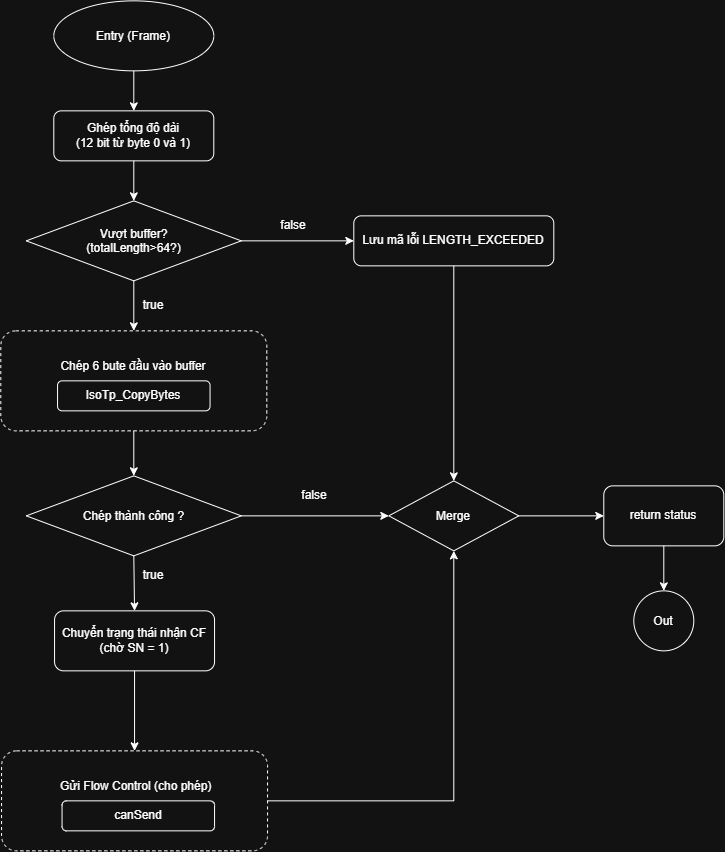

The diagram above was exported from draw.io. Its source (the exported page's mxGraphModel, read from the mxfile embedded in the PNG):
<mxGraphModel dx="1262" dy="904" grid="1" gridSize="10" guides="1" tooltips="1" connect="1" arrows="1" fold="1" page="1" pageScale="1" pageWidth="827" pageHeight="1169" math="0" shadow="0">
  <root>
    <mxCell id="0" />
    <mxCell id="1" parent="0" />
    <mxCell id="gpajVZqXDgXOWj6No1zx-1" parent="1" style="ellipse;whiteSpace=wrap;html=1;shapeInside=1;" value="Entry (Frame)" vertex="1">
      <mxGeometry height="70" width="160" x="240" y="110" as="geometry" />
    </mxCell>
    <mxCell id="gpajVZqXDgXOWj6No1zx-2" parent="1" style="rounded=1;whiteSpace=wrap;html=1;" value="Ghép tổng độ dài&lt;div&gt;(12 bit từ byte 0 và 1)&lt;/div&gt;" vertex="1">
      <mxGeometry height="50" width="160" x="240" y="220" as="geometry" />
    </mxCell>
    <mxCell id="gpajVZqXDgXOWj6No1zx-3" parent="1" style="rhombus;whiteSpace=wrap;html=1;shapeInside=1;" value="Vượt buffer?&lt;br&gt;(totalLength&amp;gt;64?)" vertex="1">
      <mxGeometry height="80" width="215" x="212.5" y="310" as="geometry" />
    </mxCell>
    <mxCell id="gpajVZqXDgXOWj6No1zx-4" parent="1" style="rounded=1;whiteSpace=wrap;html=1;dashed=1;" value="Chép 6 bute đầu vào buffer&lt;div&gt;&lt;br&gt;&lt;/div&gt;&lt;div&gt;&lt;br&gt;&lt;/div&gt;" vertex="1">
      <mxGeometry height="100" width="266" x="187" y="440" as="geometry" />
    </mxCell>
    <mxCell id="gpajVZqXDgXOWj6No1zx-5" parent="1" style="rounded=1;whiteSpace=wrap;html=1;" value="IsoTp_CopyBytes" vertex="1">
      <mxGeometry height="30" width="152.5" x="243.75" y="490" as="geometry" />
    </mxCell>
    <mxCell id="gpajVZqXDgXOWj6No1zx-6" parent="1" style="rhombus;whiteSpace=wrap;html=1;shapeInside=1;" value="Chép thành công ?" vertex="1">
      <mxGeometry height="80" width="215" x="212.5" y="585" as="geometry" />
    </mxCell>
    <mxCell id="gpajVZqXDgXOWj6No1zx-7" parent="1" style="rounded=1;whiteSpace=wrap;html=1;dashed=1;" value="&amp;nbsp;Gửi Flow Control (cho phép)&lt;div&gt;&lt;br&gt;&lt;/div&gt;&lt;div&gt;&lt;br&gt;&lt;/div&gt;" vertex="1">
      <mxGeometry height="100" width="266" x="187.75" y="860" as="geometry" />
    </mxCell>
    <mxCell id="gpajVZqXDgXOWj6No1zx-8" parent="1" style="rounded=1;whiteSpace=wrap;html=1;" value="canSend" vertex="1">
      <mxGeometry height="30" width="152.5" x="248.25" y="910" as="geometry" />
    </mxCell>
    <mxCell id="gpajVZqXDgXOWj6No1zx-9" edge="1" parent="1" source="gpajVZqXDgXOWj6No1zx-1" style="endArrow=classic;html=1;rounded=0;fontFamily=Helvetica;fontSize=12;fontColor=default;exitX=0.5;exitY=1;exitDx=0;exitDy=0;entryX=0.5;entryY=0;entryDx=0;entryDy=0;" target="gpajVZqXDgXOWj6No1zx-2" value="">
      <mxGeometry height="50" relative="1" width="50" as="geometry">
        <mxPoint x="380" y="490" as="sourcePoint" />
        <mxPoint x="430" y="440" as="targetPoint" />
      </mxGeometry>
    </mxCell>
    <mxCell id="gpajVZqXDgXOWj6No1zx-10" edge="1" parent="1" source="gpajVZqXDgXOWj6No1zx-2" style="endArrow=classic;html=1;rounded=0;fontFamily=Helvetica;fontSize=12;fontColor=default;exitX=0.5;exitY=1;exitDx=0;exitDy=0;entryX=0.5;entryY=0;entryDx=0;entryDy=0;" target="gpajVZqXDgXOWj6No1zx-3" value="">
      <mxGeometry height="50" relative="1" width="50" as="geometry">
        <mxPoint x="380" y="490" as="sourcePoint" />
        <mxPoint x="430" y="440" as="targetPoint" />
      </mxGeometry>
    </mxCell>
    <mxCell id="gpajVZqXDgXOWj6No1zx-11" edge="1" parent="1" source="gpajVZqXDgXOWj6No1zx-4" style="endArrow=classic;html=1;rounded=0;fontFamily=Helvetica;fontSize=12;fontColor=default;exitX=0.5;exitY=1;exitDx=0;exitDy=0;entryX=0.5;entryY=0;entryDx=0;entryDy=0;" target="gpajVZqXDgXOWj6No1zx-6" value="">
      <mxGeometry height="50" relative="1" width="50" as="geometry">
        <mxPoint x="340" y="550" as="sourcePoint" />
        <mxPoint x="430" y="440" as="targetPoint" />
      </mxGeometry>
    </mxCell>
    <mxCell id="gpajVZqXDgXOWj6No1zx-12" edge="1" parent="1" source="gpajVZqXDgXOWj6No1zx-3" style="endArrow=classic;html=1;rounded=0;fontFamily=Helvetica;fontSize=12;fontColor=default;exitX=0.5;exitY=1;exitDx=0;exitDy=0;entryX=0.5;entryY=0;entryDx=0;entryDy=0;" target="gpajVZqXDgXOWj6No1zx-4" value="">
      <mxGeometry height="50" relative="1" width="50" as="geometry">
        <mxPoint x="380" y="490" as="sourcePoint" />
        <mxPoint x="430" y="440" as="targetPoint" />
      </mxGeometry>
    </mxCell>
    <mxCell id="gpajVZqXDgXOWj6No1zx-14" parent="1" style="rounded=1;whiteSpace=wrap;html=1;" value="Lưu mã lỗi LENGTH_EXCEEDED" vertex="1">
      <mxGeometry height="50" width="200" x="540" y="325" as="geometry" />
    </mxCell>
    <mxCell id="gpajVZqXDgXOWj6No1zx-15" edge="1" parent="1" source="gpajVZqXDgXOWj6No1zx-3" style="endArrow=classic;html=1;rounded=0;fontFamily=Helvetica;fontSize=12;fontColor=default;exitX=1;exitY=0.5;exitDx=0;exitDy=0;entryX=0;entryY=0.5;entryDx=0;entryDy=0;" target="gpajVZqXDgXOWj6No1zx-14" value="">
      <mxGeometry height="50" relative="1" width="50" as="geometry">
        <mxPoint x="380" y="490" as="sourcePoint" />
        <mxPoint x="430" y="440" as="targetPoint" />
      </mxGeometry>
    </mxCell>
    <mxCell id="gpajVZqXDgXOWj6No1zx-16" parent="1" style="text;html=1;whiteSpace=wrap;strokeColor=none;fillColor=none;align=center;verticalAlign=middle;rounded=0;" value="false" vertex="1">
      <mxGeometry height="30" width="60" x="450" y="320" as="geometry" />
    </mxCell>
    <mxCell id="gpajVZqXDgXOWj6No1zx-17" parent="1" style="text;html=1;whiteSpace=wrap;strokeColor=none;fillColor=none;align=center;verticalAlign=middle;rounded=0;" value="true" vertex="1">
      <mxGeometry height="30" width="60" x="310" y="400" as="geometry" />
    </mxCell>
    <mxCell id="gpajVZqXDgXOWj6No1zx-18" edge="1" parent="1" source="gpajVZqXDgXOWj6No1zx-6" style="endArrow=classic;html=1;rounded=0;fontFamily=Helvetica;fontSize=12;fontColor=default;exitX=1;exitY=0.5;exitDx=0;exitDy=0;entryX=0;entryY=0.5;entryDx=0;entryDy=0;" target="gpajVZqXDgXOWj6No1zx-22" value="">
      <mxGeometry height="50" relative="1" width="50" as="geometry">
        <mxPoint x="380" y="490" as="sourcePoint" />
        <mxPoint x="600" y="625" as="targetPoint" />
      </mxGeometry>
    </mxCell>
    <mxCell id="gpajVZqXDgXOWj6No1zx-19" parent="1" style="text;html=1;whiteSpace=wrap;strokeColor=none;fillColor=none;align=center;verticalAlign=middle;rounded=0;" value="true" vertex="1">
      <mxGeometry height="30" width="60" x="310" y="670" as="geometry" />
    </mxCell>
    <mxCell id="gpajVZqXDgXOWj6No1zx-20" edge="1" parent="1" source="gpajVZqXDgXOWj6No1zx-7" style="endArrow=classic;html=1;rounded=0;fontFamily=Helvetica;fontSize=12;fontColor=default;exitX=1;exitY=0.5;exitDx=0;exitDy=0;entryX=0.5;entryY=1;entryDx=0;entryDy=0;" target="gpajVZqXDgXOWj6No1zx-22" value="">
      <mxGeometry height="50" relative="1" width="50" as="geometry">
        <Array as="points">
          <mxPoint x="640" y="910" />
        </Array>
        <mxPoint x="380" y="640" as="sourcePoint" />
        <mxPoint x="634.8582995951417" y="734.8582995951415" as="targetPoint" />
      </mxGeometry>
    </mxCell>
    <mxCell id="gpajVZqXDgXOWj6No1zx-21" edge="1" parent="1" source="gpajVZqXDgXOWj6No1zx-14" style="endArrow=classic;html=1;rounded=0;fontFamily=Helvetica;fontSize=12;fontColor=default;exitX=0.5;exitY=1;exitDx=0;exitDy=0;entryX=0.5;entryY=0;entryDx=0;entryDy=0;" target="gpajVZqXDgXOWj6No1zx-22" value="">
      <mxGeometry height="50" relative="1" width="50" as="geometry">
        <mxPoint x="380" y="640" as="sourcePoint" />
        <mxPoint x="640" y="570" as="targetPoint" />
      </mxGeometry>
    </mxCell>
    <mxCell id="gpajVZqXDgXOWj6No1zx-22" parent="1" style="rhombus;whiteSpace=wrap;html=1;shapeInside=1;" value="Merge" vertex="1">
      <mxGeometry height="70" width="130" x="575" y="590" as="geometry" />
    </mxCell>
    <mxCell id="gpajVZqXDgXOWj6No1zx-23" parent="1" style="text;html=1;whiteSpace=wrap;strokeColor=none;fillColor=none;align=center;verticalAlign=middle;rounded=0;" value="false" vertex="1">
      <mxGeometry height="30" width="130" x="436" y="590" as="geometry" />
    </mxCell>
    <mxCell id="gpajVZqXDgXOWj6No1zx-24" parent="1" style="rounded=1;whiteSpace=wrap;html=1;" value="return status" vertex="1">
      <mxGeometry height="60" width="120" x="790" y="595" as="geometry" />
    </mxCell>
    <mxCell id="gpajVZqXDgXOWj6No1zx-25" edge="1" parent="1" source="gpajVZqXDgXOWj6No1zx-22" style="endArrow=classic;html=1;rounded=0;fontFamily=Helvetica;fontSize=12;fontColor=default;exitX=1;exitY=0.5;exitDx=0;exitDy=0;entryX=0;entryY=0.5;entryDx=0;entryDy=0;" target="gpajVZqXDgXOWj6No1zx-24" value="">
      <mxGeometry height="50" relative="1" width="50" as="geometry">
        <mxPoint x="400" y="640" as="sourcePoint" />
        <mxPoint x="820" y="740" as="targetPoint" />
      </mxGeometry>
    </mxCell>
    <mxCell id="gpajVZqXDgXOWj6No1zx-26" edge="1" parent="1" source="gpajVZqXDgXOWj6No1zx-24" style="endArrow=classic;html=1;rounded=0;fontFamily=Helvetica;fontSize=12;fontColor=default;exitX=0.5;exitY=1;exitDx=0;exitDy=0;" target="gpajVZqXDgXOWj6No1zx-27" value="">
      <mxGeometry height="50" relative="1" width="50" as="geometry">
        <mxPoint x="380" y="640" as="sourcePoint" />
        <mxPoint x="850" y="700" as="targetPoint" />
      </mxGeometry>
    </mxCell>
    <mxCell id="gpajVZqXDgXOWj6No1zx-27" parent="1" style="ellipse;whiteSpace=wrap;html=1;shapeInside=1;aspect=fixed;" value="Out" vertex="1">
      <mxGeometry height="60" width="60" x="820" y="700" as="geometry" />
    </mxCell>
    <mxCell id="gpajVZqXDgXOWj6No1zx-28" parent="1" style="rounded=1;whiteSpace=wrap;html=1;" value="Chuyển trạng thái nhận CF&lt;div&gt;(chờ SN = 1)&lt;/div&gt;" vertex="1">
      <mxGeometry height="60" width="160" x="240.75" y="720" as="geometry" />
    </mxCell>
    <mxCell id="gpajVZqXDgXOWj6No1zx-29" edge="1" parent="1" source="gpajVZqXDgXOWj6No1zx-6" style="endArrow=classic;html=1;rounded=0;fontFamily=Helvetica;fontSize=12;fontColor=default;exitX=0.5;exitY=1;exitDx=0;exitDy=0;entryX=0.5;entryY=0;entryDx=0;entryDy=0;" target="gpajVZqXDgXOWj6No1zx-28" value="">
      <mxGeometry height="50" relative="1" width="50" as="geometry">
        <mxPoint x="280" y="680" as="sourcePoint" />
        <mxPoint x="190" y="700" as="targetPoint" />
      </mxGeometry>
    </mxCell>
    <mxCell id="gpajVZqXDgXOWj6No1zx-30" edge="1" parent="1" source="gpajVZqXDgXOWj6No1zx-28" style="endArrow=classic;html=1;rounded=0;fontFamily=Helvetica;fontSize=12;fontColor=default;exitX=0.5;exitY=1;exitDx=0;exitDy=0;entryX=0.5;entryY=0;entryDx=0;entryDy=0;" target="gpajVZqXDgXOWj6No1zx-7" value="">
      <mxGeometry height="50" relative="1" width="50" as="geometry">
        <mxPoint x="280" y="680" as="sourcePoint" />
        <mxPoint x="330" y="630" as="targetPoint" />
      </mxGeometry>
    </mxCell>
  </root>
</mxGraphModel>